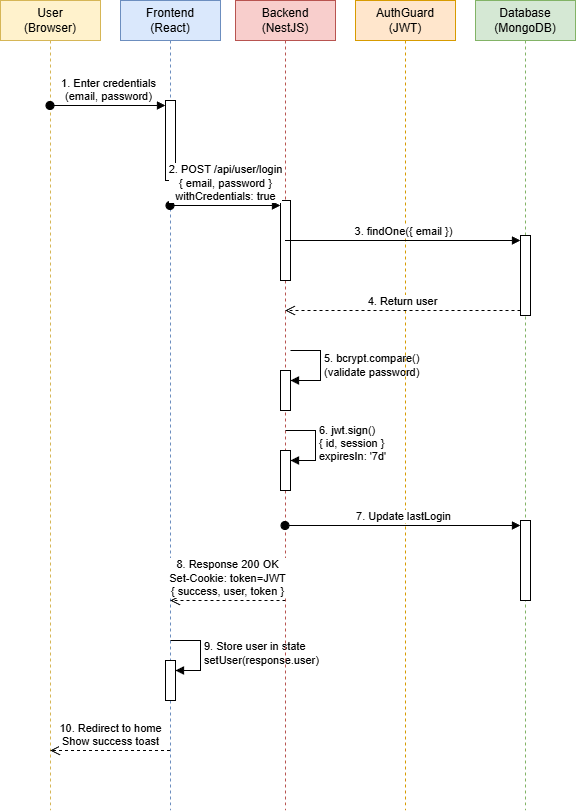

The diagram above was exported from draw.io. Its source (the exported page's mxGraphModel, read from the mxfile embedded in the PNG):
<mxGraphModel dx="396" dy="659" grid="1" gridSize="10" guides="1" tooltips="1" connect="1" arrows="1" fold="1" page="1" pageScale="1" pageWidth="850" pageHeight="1100" math="0" shadow="0">
  <root>
    <mxCell id="0" />
    <mxCell id="1" parent="0" />
    <mxCell id="YSMplQzgDBBiH8F3Pl0i-1" value="User&lt;div&gt;(Browser)&lt;/div&gt;" style="shape=umlLifeline;perimeter=lifelinePerimeter;whiteSpace=wrap;html=1;container=1;dropTarget=0;collapsible=0;recursiveResize=0;outlineConnect=0;portConstraint=eastwest;newEdgeStyle={&quot;edgeStyle&quot;:&quot;elbowEdgeStyle&quot;,&quot;elbow&quot;:&quot;vertical&quot;,&quot;curved&quot;:0,&quot;rounded&quot;:0};fillColor=#fff2cc;strokeColor=#d6b656;" vertex="1" parent="1">
      <mxGeometry x="425" y="290" width="100" height="810" as="geometry" />
    </mxCell>
    <mxCell id="YSMplQzgDBBiH8F3Pl0i-2" value="Frontend&lt;div&gt;(React)&lt;/div&gt;" style="shape=umlLifeline;perimeter=lifelinePerimeter;whiteSpace=wrap;html=1;container=1;dropTarget=0;collapsible=0;recursiveResize=0;outlineConnect=0;portConstraint=eastwest;newEdgeStyle={&quot;edgeStyle&quot;:&quot;elbowEdgeStyle&quot;,&quot;elbow&quot;:&quot;vertical&quot;,&quot;curved&quot;:0,&quot;rounded&quot;:0};fillColor=#dae8fc;strokeColor=#6c8ebf;" vertex="1" parent="1">
      <mxGeometry x="545" y="290" width="100" height="810" as="geometry" />
    </mxCell>
    <mxCell id="YSMplQzgDBBiH8F3Pl0i-17" value="" style="html=1;points=[[0,0,0,0,5],[0,1,0,0,-5],[1,0,0,0,5],[1,1,0,0,-5]];perimeter=orthogonalPerimeter;outlineConnect=0;targetShapes=umlLifeline;portConstraint=eastwest;newEdgeStyle={&quot;curved&quot;:0,&quot;rounded&quot;:0};" vertex="1" parent="YSMplQzgDBBiH8F3Pl0i-2">
      <mxGeometry x="45" y="100" width="10" height="80" as="geometry" />
    </mxCell>
    <mxCell id="YSMplQzgDBBiH8F3Pl0i-31" value="" style="html=1;points=[[0,0,0,0,5],[0,1,0,0,-5],[1,0,0,0,5],[1,1,0,0,-5]];perimeter=orthogonalPerimeter;outlineConnect=0;targetShapes=umlLifeline;portConstraint=eastwest;newEdgeStyle={&quot;curved&quot;:0,&quot;rounded&quot;:0};" vertex="1" parent="YSMplQzgDBBiH8F3Pl0i-2">
      <mxGeometry x="45" y="660" width="10" height="40" as="geometry" />
    </mxCell>
    <mxCell id="YSMplQzgDBBiH8F3Pl0i-32" value="9. Store user in state&lt;div&gt;setUser(response.user)&lt;/div&gt;" style="html=1;align=left;spacingLeft=2;endArrow=block;rounded=0;edgeStyle=orthogonalEdgeStyle;curved=0;rounded=0;" edge="1" target="YSMplQzgDBBiH8F3Pl0i-31" parent="YSMplQzgDBBiH8F3Pl0i-2">
      <mxGeometry relative="1" as="geometry">
        <mxPoint x="50" y="640" as="sourcePoint" />
        <Array as="points">
          <mxPoint x="80" y="670" />
        </Array>
      </mxGeometry>
    </mxCell>
    <mxCell id="YSMplQzgDBBiH8F3Pl0i-3" value="Backend&lt;div&gt;(NestJS)&lt;/div&gt;" style="shape=umlLifeline;perimeter=lifelinePerimeter;whiteSpace=wrap;html=1;container=1;dropTarget=0;collapsible=0;recursiveResize=0;outlineConnect=0;portConstraint=eastwest;newEdgeStyle={&quot;edgeStyle&quot;:&quot;elbowEdgeStyle&quot;,&quot;elbow&quot;:&quot;vertical&quot;,&quot;curved&quot;:0,&quot;rounded&quot;:0};fillColor=#f8cecc;strokeColor=#b85450;" vertex="1" parent="1">
      <mxGeometry x="660" y="290" width="100" height="810" as="geometry" />
    </mxCell>
    <mxCell id="YSMplQzgDBBiH8F3Pl0i-19" value="" style="html=1;points=[[0,0,0,0,5],[0,1,0,0,-5],[1,0,0,0,5],[1,1,0,0,-5]];perimeter=orthogonalPerimeter;outlineConnect=0;targetShapes=umlLifeline;portConstraint=eastwest;newEdgeStyle={&quot;curved&quot;:0,&quot;rounded&quot;:0};" vertex="1" parent="YSMplQzgDBBiH8F3Pl0i-3">
      <mxGeometry x="45" y="200" width="10" height="80" as="geometry" />
    </mxCell>
    <mxCell id="YSMplQzgDBBiH8F3Pl0i-21" value="" style="html=1;points=[[0,0,0,0,5],[0,1,0,0,-5],[1,0,0,0,5],[1,1,0,0,-5]];perimeter=orthogonalPerimeter;outlineConnect=0;targetShapes=umlLifeline;portConstraint=eastwest;newEdgeStyle={&quot;curved&quot;:0,&quot;rounded&quot;:0};" vertex="1" parent="YSMplQzgDBBiH8F3Pl0i-3">
      <mxGeometry x="45" y="370" width="10" height="40" as="geometry" />
    </mxCell>
    <mxCell id="YSMplQzgDBBiH8F3Pl0i-22" value="5. bcrypt.compare()&lt;div&gt;(validate password)&lt;/div&gt;" style="html=1;align=left;spacingLeft=2;endArrow=block;rounded=0;edgeStyle=orthogonalEdgeStyle;curved=0;rounded=0;" edge="1" target="YSMplQzgDBBiH8F3Pl0i-21" parent="YSMplQzgDBBiH8F3Pl0i-3">
      <mxGeometry relative="1" as="geometry">
        <mxPoint x="55" y="350" as="sourcePoint" />
        <Array as="points">
          <mxPoint x="85" y="380" />
        </Array>
      </mxGeometry>
    </mxCell>
    <mxCell id="YSMplQzgDBBiH8F3Pl0i-23" value="" style="html=1;points=[[0,0,0,0,5],[0,1,0,0,-5],[1,0,0,0,5],[1,1,0,0,-5]];perimeter=orthogonalPerimeter;outlineConnect=0;targetShapes=umlLifeline;portConstraint=eastwest;newEdgeStyle={&quot;curved&quot;:0,&quot;rounded&quot;:0};" vertex="1" parent="YSMplQzgDBBiH8F3Pl0i-3">
      <mxGeometry x="45" y="450" width="10" height="40" as="geometry" />
    </mxCell>
    <mxCell id="YSMplQzgDBBiH8F3Pl0i-24" value="6. jwt.sign()&lt;div&gt;{ id, session }&lt;/div&gt;&lt;div&gt;expiresIn: '7d'&lt;/div&gt;" style="html=1;align=left;spacingLeft=2;endArrow=block;rounded=0;edgeStyle=orthogonalEdgeStyle;curved=0;rounded=0;" edge="1" target="YSMplQzgDBBiH8F3Pl0i-23" parent="YSMplQzgDBBiH8F3Pl0i-3">
      <mxGeometry relative="1" as="geometry">
        <mxPoint x="50" y="430" as="sourcePoint" />
        <Array as="points">
          <mxPoint x="80" y="460" />
        </Array>
      </mxGeometry>
    </mxCell>
    <mxCell id="YSMplQzgDBBiH8F3Pl0i-4" value="AuthGuard&lt;div&gt;(JWT)&lt;/div&gt;" style="shape=umlLifeline;perimeter=lifelinePerimeter;whiteSpace=wrap;html=1;container=1;dropTarget=0;collapsible=0;recursiveResize=0;outlineConnect=0;portConstraint=eastwest;newEdgeStyle={&quot;edgeStyle&quot;:&quot;elbowEdgeStyle&quot;,&quot;elbow&quot;:&quot;vertical&quot;,&quot;curved&quot;:0,&quot;rounded&quot;:0};fillColor=#ffe6cc;strokeColor=#d79b00;" vertex="1" parent="1">
      <mxGeometry x="780" y="290" width="100" height="810" as="geometry" />
    </mxCell>
    <mxCell id="YSMplQzgDBBiH8F3Pl0i-5" value="Database&lt;div&gt;(MongoDB)&lt;/div&gt;" style="shape=umlLifeline;perimeter=lifelinePerimeter;whiteSpace=wrap;html=1;container=1;dropTarget=0;collapsible=0;recursiveResize=0;outlineConnect=0;portConstraint=eastwest;newEdgeStyle={&quot;curved&quot;:0,&quot;rounded&quot;:0};fillColor=#d5e8d4;strokeColor=#82b366;" vertex="1" parent="1">
      <mxGeometry x="900" y="290" width="100" height="810" as="geometry" />
    </mxCell>
    <mxCell id="YSMplQzgDBBiH8F3Pl0i-14" value="" style="html=1;points=[[0,0,0,0,5],[0,1,0,0,-5],[1,0,0,0,5],[1,1,0,0,-5]];perimeter=orthogonalPerimeter;outlineConnect=0;targetShapes=umlLifeline;portConstraint=eastwest;newEdgeStyle={&quot;curved&quot;:0,&quot;rounded&quot;:0};" vertex="1" parent="YSMplQzgDBBiH8F3Pl0i-5">
      <mxGeometry x="45" y="235" width="10" height="80" as="geometry" />
    </mxCell>
    <mxCell id="YSMplQzgDBBiH8F3Pl0i-25" value="" style="html=1;points=[[0,0,0,0,5],[0,1,0,0,-5],[1,0,0,0,5],[1,1,0,0,-5]];perimeter=orthogonalPerimeter;outlineConnect=0;targetShapes=umlLifeline;portConstraint=eastwest;newEdgeStyle={&quot;curved&quot;:0,&quot;rounded&quot;:0};" vertex="1" parent="YSMplQzgDBBiH8F3Pl0i-5">
      <mxGeometry x="45" y="520" width="10" height="80" as="geometry" />
    </mxCell>
    <mxCell id="YSMplQzgDBBiH8F3Pl0i-15" value="3. findOne({ email })" style="html=1;verticalAlign=bottom;endArrow=block;curved=0;rounded=0;entryX=0;entryY=0;entryDx=0;entryDy=5;" edge="1" target="YSMplQzgDBBiH8F3Pl0i-14" parent="1" source="YSMplQzgDBBiH8F3Pl0i-3">
      <mxGeometry relative="1" as="geometry">
        <mxPoint x="875" y="530" as="sourcePoint" />
      </mxGeometry>
    </mxCell>
    <mxCell id="YSMplQzgDBBiH8F3Pl0i-16" value="4. Return user" style="html=1;verticalAlign=bottom;endArrow=open;dashed=1;endSize=8;curved=0;rounded=0;exitX=0;exitY=1;exitDx=0;exitDy=-5;" edge="1" source="YSMplQzgDBBiH8F3Pl0i-14" parent="1" target="YSMplQzgDBBiH8F3Pl0i-3">
      <mxGeometry relative="1" as="geometry">
        <mxPoint x="875" y="600" as="targetPoint" />
      </mxGeometry>
    </mxCell>
    <mxCell id="YSMplQzgDBBiH8F3Pl0i-18" value="1. Enter credentials&lt;div&gt;(email, password)&lt;/div&gt;" style="html=1;verticalAlign=bottom;startArrow=oval;endArrow=block;startSize=8;curved=0;rounded=0;entryX=0;entryY=0;entryDx=0;entryDy=5;" edge="1" target="YSMplQzgDBBiH8F3Pl0i-17" parent="1" source="YSMplQzgDBBiH8F3Pl0i-1">
      <mxGeometry relative="1" as="geometry">
        <mxPoint x="520" y="395" as="sourcePoint" />
      </mxGeometry>
    </mxCell>
    <mxCell id="YSMplQzgDBBiH8F3Pl0i-20" value="2. POST /api/user/login&lt;div&gt;{ email, password }&lt;/div&gt;&lt;div&gt;withCredentials: true&lt;/div&gt;" style="html=1;verticalAlign=bottom;startArrow=oval;endArrow=block;startSize=8;curved=0;rounded=0;entryX=0;entryY=0;entryDx=0;entryDy=5;" edge="1" target="YSMplQzgDBBiH8F3Pl0i-19" parent="1" source="YSMplQzgDBBiH8F3Pl0i-2">
      <mxGeometry relative="1" as="geometry">
        <mxPoint x="630" y="485" as="sourcePoint" />
      </mxGeometry>
    </mxCell>
    <mxCell id="YSMplQzgDBBiH8F3Pl0i-26" value="7. Update lastLogin" style="html=1;verticalAlign=bottom;startArrow=oval;endArrow=block;startSize=8;curved=0;rounded=0;entryX=0;entryY=0;entryDx=0;entryDy=5;" edge="1" target="YSMplQzgDBBiH8F3Pl0i-25" parent="1" source="YSMplQzgDBBiH8F3Pl0i-3">
      <mxGeometry relative="1" as="geometry">
        <mxPoint x="875" y="815" as="sourcePoint" />
      </mxGeometry>
    </mxCell>
    <mxCell id="YSMplQzgDBBiH8F3Pl0i-27" value="8. Response 200 OK&lt;div&gt;Set-Cookie: token=JWT&lt;/div&gt;&lt;div&gt;{ success, user, token }&lt;/div&gt;" style="html=1;verticalAlign=bottom;endArrow=open;dashed=1;endSize=8;curved=0;rounded=0;" edge="1" parent="1" target="YSMplQzgDBBiH8F3Pl0i-2">
      <mxGeometry relative="1" as="geometry">
        <mxPoint x="710" y="890" as="sourcePoint" />
        <mxPoint x="590" y="890" as="targetPoint" />
      </mxGeometry>
    </mxCell>
    <mxCell id="YSMplQzgDBBiH8F3Pl0i-33" value="10. Redirect to home&lt;div&gt;Show success toast&lt;/div&gt;" style="html=1;verticalAlign=bottom;endArrow=open;dashed=1;endSize=8;curved=0;rounded=0;" edge="1" parent="1">
      <mxGeometry relative="1" as="geometry">
        <mxPoint x="594.5" y="1040" as="sourcePoint" />
        <mxPoint x="474.5" y="1040" as="targetPoint" />
      </mxGeometry>
    </mxCell>
  </root>
</mxGraphModel>